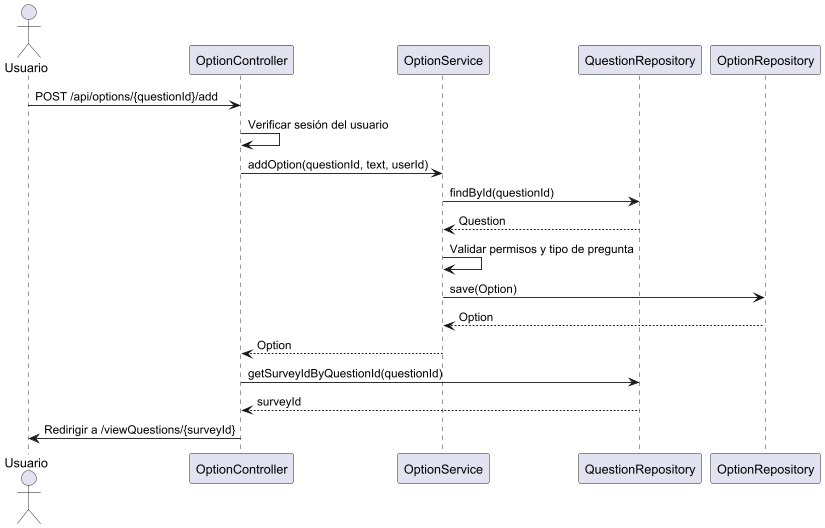

The diagram above was rendered by PlantUML. Its source (embedded in the PNG):
@startuml
actor Usuario
participant "OptionController" as OC
participant "OptionService" as OS
participant "QuestionRepository" as QR
participant "OptionRepository" as OR

Usuario -> OC: POST /api/options/{questionId}/add
OC -> OC: Verificar sesión del usuario
OC -> OS: addOption(questionId, text, userId)
OS -> QR: findById(questionId)
QR --> OS: Question
OS -> OS: Validar permisos y tipo de pregunta
OS -> OR: save(Option)
OR --> OS: Option
OS --> OC: Option
OC -> QR: getSurveyIdByQuestionId(questionId)
QR --> OC: surveyId
OC -> Usuario: Redirigir a /viewQuestions/{surveyId}
@enduml